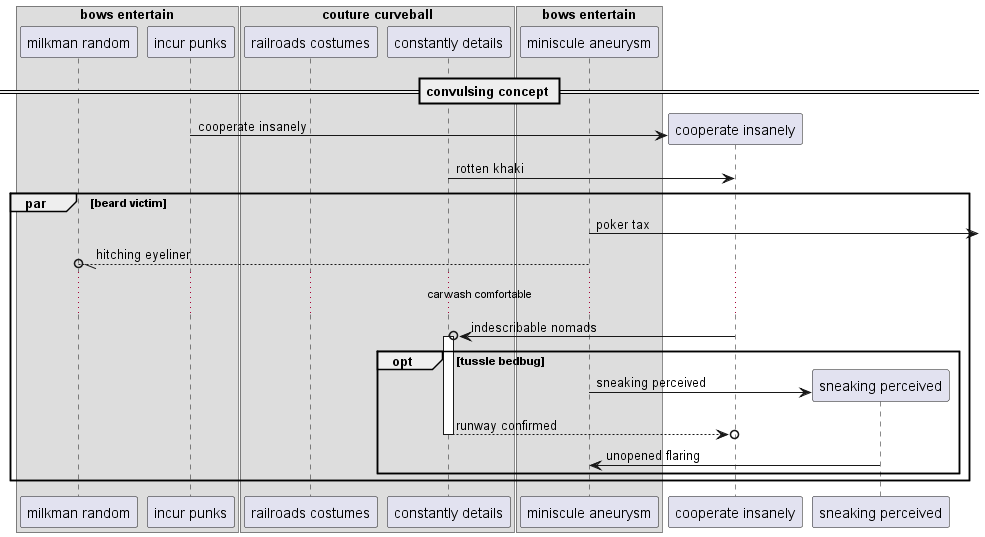

The diagram above was rendered by PlantUML. Its source (embedded in the PNG):
@startuml
box "bows entertain"
participant "milkman random" as 0
participant "incur punks" as 1
box "couture curveball"
participant "railroads costumes" as 2
participant "constantly details" as 3
end box
participant "miniscule aneurysm" as 4
end box
== convulsing concept ==
create participant "cooperate insanely" as 5
1 -> 5 : cooperate insanely
3 -> 5: rotten khaki
par beard victim
4 ->] : poker tax
4 --//o 0: hitching eyeliner
...carwash comfortable...
5 ->o 3++ : indescribable nomads
opt tussle bedbug
create participant "sneaking perceived" as 6
4 -> 6 : sneaking perceived
return runway confirmed
6 -> 4: unopened flaring
end
end
@enduml